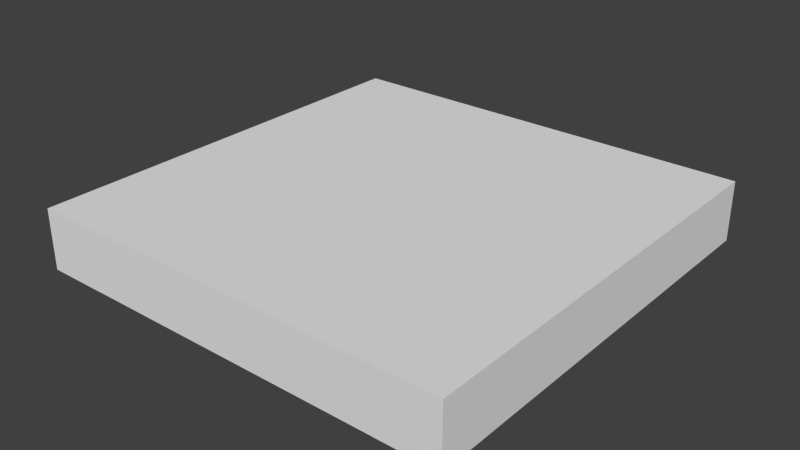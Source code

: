 # Source: blockFullLandmarkSize.blend  (saved by Blender 2.68.0; exported with 4.5.12 LTS)
import bpy
from mathutils import Matrix  # noqa: F401  (used for matrix-valued properties, if any)

bpy.ops.wm.read_factory_settings(use_empty=True)
scene = bpy.context.scene
scene.name = 'Scene'

# ---- collections
col_collection_1 = bpy.data.collections.new('Collection 1'); scene.collection.children.link(col_collection_1)

# ---- materials (node trees are filled in below, after node groups)
mat_material = bpy.data.materials.new('Material')
mat_material.alpha_threshold = 0.0
mat_material.use_transparent_shadow = False
mat_material.roughness = 0.5
mat_material.line_color = (0.0, 0.0, 0.0, 1.0)

# ---- material node trees

# ---- world
world_world = bpy.data.worlds.new('World'); scene.world = world_world
world_world.color = (0.05088, 0.05088, 0.05088)
world_world.use_sun_shadow = False
world_world.sun_shadow_jitter_overblur = 0.0
world_world.cycles.sampling_method = 'MANUAL'
world_world.cycles.sample_map_resolution = 256

# ---- meshes
me_cube = bpy.data.meshes.new('Cube')
me_cube.from_pydata([(1.0, 1.0, -1.0), (1.0, -1.0, -1.0), (-1.0, -1.0, -1.0), (-1.0, 1.0, -1.0), (1.0, 1.0, 1.0), (1.0, -1.0, 1.0), (-1.0, -1.0, 1.0), (-1.0, 1.0, 1.0)], [], [(0, 1, 2, 3), (4, 7, 6, 5), (0, 4, 5, 1), (1, 5, 6, 2), (2, 6, 7, 3), (4, 0, 3, 7)])
_uv = me_cube.uv_layers.new(name='UVMap')
_uv.uv.foreach_set('vector', [0.0, 0.0, 1.0, 0.0, 1.0, 1.0, 0.0, 1.0, 0.0, 0.0, 1.0, 0.0, 1.0, 1.0, 0.0, 1.0, 0.0, 0.0, 1.0, 0.0, 1.0, 1.0, 0.0, 1.0, 0.0, 0.0, 1.0, 0.0, 1.0, 1.0, 0.0, 1.0, 0.0, 0.0, 1.0, 0.0, 1.0, 1.0, 0.0, 1.0, 0.0, 0.0, 1.0, 0.0, 1.0, 1.0, 0.0, 1.0])
me_cube.materials.append(mat_material)
me_cube.use_remesh_preserve_volume = False
me_cube.use_remesh_preserve_attributes = False
me_cube.use_mirror_vertex_groups = False
me_cube.update()
me_plane_001 = bpy.data.meshes.new('Plane.001')
me_plane_001.from_pydata([(1.0, -1.0, 0.0), (-1.0, -1.0, 0.0), (1.0, 1.0, 0.0), (-1.0, 1.0, 0.0)], [], [(1, 0, 2, 3)])
_uv = me_plane_001.uv_layers.new(name='UV coord')
_uv.uv.foreach_set('vector', [0.0001, 9.998e-05, 0.9999, 9.998e-05, 0.9999, 0.9999, 9.998e-05, 0.9999])
me_plane_001.use_remesh_preserve_volume = False
me_plane_001.use_remesh_preserve_attributes = False
me_plane_001.use_mirror_vertex_groups = False
me_plane_001.update()

# ---- objects
ob_cube = bpy.data.objects.new('Cube', me_cube)
ob_lm_8 = bpy.data.objects.new('LM_8', me_plane_001)
ob_lm_7 = bpy.data.objects.new('LM_7', me_plane_001)
ob_lm_6 = bpy.data.objects.new('LM_6', me_plane_001)
ob_lm_5 = bpy.data.objects.new('LM_5', me_plane_001)
ob_lm_4 = bpy.data.objects.new('LM_4', me_plane_001)
ob_lm_3 = bpy.data.objects.new('LM_3', me_plane_001)
ob_lm_2 = bpy.data.objects.new('LM_2', me_plane_001)
ob_lm_1 = bpy.data.objects.new('LM_1', me_plane_001)

# ---- transforms, parenting, visibility, modifiers, constraints
ob_cube.location = (0.0, 0.0, 2.75)
ob_cube.scale = (25.0, 25.0, 3.5)
ob_cube.lock_rotations_4d = False
ob_cube.empty_display_type = 'ARROWS'
ob_cube.lineart.crease_threshold = 0.0
ob_lm_8.parent = ob_cube
ob_lm_8.matrix_parent_inverse = Matrix(((0.04, 0.0, 0.0, 0.0), (0.0, 0.04, 0.0, 0.0), (0.0, 0.0, 0.2857, -0.7857), (0.0, 0.0, 0.0, 1.0)))
ob_lm_8.location = (25.01, 21.5, 2.75)
ob_lm_8.rotation_euler = (-1.571, 3.142, 4.712)
ob_lm_8.scale = (3.5, 3.5, 1.0)
ob_lm_8.lineart.crease_threshold = 0.0
ob_lm_7.parent = ob_cube
ob_lm_7.matrix_parent_inverse = Matrix(((0.04, 0.0, 0.0, 0.0), (0.0, 0.04, 0.0, 0.0), (0.0, 0.0, 0.2857, -0.7857), (0.0, 0.0, 0.0, 1.0)))
ob_lm_7.location = (25.01, -21.5, 2.75)
ob_lm_7.rotation_euler = (-1.571, 3.142, 4.712)
ob_lm_7.scale = (3.5, 3.5, 1.0)
ob_lm_7.lineart.crease_threshold = 0.0
ob_lm_6.parent = ob_cube
ob_lm_6.matrix_parent_inverse = Matrix(((0.04, 0.0, 0.0, 0.0), (0.0, 0.04, 0.0, 0.0), (0.0, 0.0, 0.2857, -0.7857), (0.0, 0.0, 0.0, 1.0)))
ob_lm_6.location = (21.5, -25.01, 2.75)
ob_lm_6.rotation_euler = (1.571, 0.0, 6.283)
ob_lm_6.scale = (3.5, 3.5, 1.0)
ob_lm_6.lineart.crease_threshold = 0.0
ob_lm_5.parent = ob_cube
ob_lm_5.matrix_parent_inverse = Matrix(((0.04, 0.0, 0.0, 0.0), (0.0, 0.04, 0.0, 0.0), (0.0, 0.0, 0.2857, -0.7857), (0.0, 0.0, 0.0, 1.0)))
ob_lm_5.location = (-21.5, -25.01, 2.75)
ob_lm_5.rotation_euler = (1.571, 0.0, 6.283)
ob_lm_5.scale = (3.5, 3.5, 1.0)
ob_lm_5.lineart.crease_threshold = 0.0
ob_lm_4.parent = ob_cube
ob_lm_4.matrix_parent_inverse = Matrix(((0.04, 0.0, 0.0, 0.0), (0.0, 0.04, 0.0, 0.0), (0.0, 0.0, 0.2857, -0.7857), (0.0, 0.0, 0.0, 1.0)))
ob_lm_4.location = (-25.01, -21.5, 2.75)
ob_lm_4.rotation_euler = (1.571, 0.0, 4.712)
ob_lm_4.scale = (3.5, 3.5, 1.0)
ob_lm_4.lineart.crease_threshold = 0.0
ob_lm_3.parent = ob_cube
ob_lm_3.matrix_parent_inverse = Matrix(((0.04, 0.0, 0.0, 0.0), (0.0, 0.04, 0.0, 0.0), (0.0, 0.0, 0.2857, -0.7857), (0.0, 0.0, 0.0, 1.0)))
ob_lm_3.location = (-25.01, 21.5, 2.75)
ob_lm_3.rotation_euler = (1.571, 0.0, 4.712)
ob_lm_3.scale = (3.5, 3.5, 1.0)
ob_lm_3.lineart.crease_threshold = 0.0
ob_lm_2.parent = ob_cube
ob_lm_2.matrix_parent_inverse = Matrix(((0.04, 0.0, 0.0, 0.0), (0.0, 0.04, 0.0, 0.0), (0.0, 0.0, 0.2857, -0.7857), (0.0, 0.0, 0.0, 1.0)))
ob_lm_2.location = (-21.5, 25.01, 2.75)
ob_lm_2.rotation_euler = (1.571, 0.0, 3.142)
ob_lm_2.scale = (3.5, 3.5, 1.0)
ob_lm_2.lineart.crease_threshold = 0.0
ob_lm_1.parent = ob_cube
ob_lm_1.matrix_parent_inverse = Matrix(((0.04, 0.0, 0.0, 0.0), (0.0, 0.04, 0.0, 0.0), (0.0, 0.0, 0.2857, -0.7857), (0.0, 0.0, 0.0, 1.0)))
ob_lm_1.location = (21.5, 25.01, 2.75)
ob_lm_1.rotation_euler = (1.571, 0.0, 3.142)
ob_lm_1.scale = (3.5, 3.5, 1.0)
ob_lm_1.lineart.crease_threshold = 0.0

# ---- collection membership
col_collection_1.objects.link(ob_cube)
col_collection_1.objects.link(ob_lm_8)
col_collection_1.objects.link(ob_lm_7)
col_collection_1.objects.link(ob_lm_6)
col_collection_1.objects.link(ob_lm_5)
col_collection_1.objects.link(ob_lm_4)
col_collection_1.objects.link(ob_lm_3)
col_collection_1.objects.link(ob_lm_2)
col_collection_1.objects.link(ob_lm_1)

# ---- scene / render settings (as saved in the file)
scene.frame_start = 1; scene.frame_end = 250; scene.frame_set(134)
scene.render.engine = 'BLENDER_EEVEE_NEXT'
scene.render.image_settings.color_mode = 'RGB'
scene.render.image_settings.compression = 90
scene.render.resolution_percentage = 50
scene.render.dither_intensity = 0.0
scene.cycles.use_denoising = False
scene.cycles.samples = 10
scene.cycles.sampling_pattern = 'TABULATED_SOBOL'
scene.cycles.light_sampling_threshold = 0.0
scene.cycles.use_adaptive_sampling = False
scene.cycles.use_light_tree = False
scene.cycles.blur_glossy = 0.0
scene.cycles.volume_bounces = 1
scene.cycles.pixel_filter_type = 'GAUSSIAN'
scene.cycles.sample_clamp_indirect = 0.0
scene.view_settings.view_transform = 'Standard'
bpy.context.view_layer.update()

# ---- added for rendering (the .blend has no active camera and no usable light): camera, sun
cam_auto = bpy.data.cameras.new('AutoCamera')
cam_auto.lens = 50.0
cam_auto.sensor_width = 36.0
cam_auto.clip_end = 1154.47
ob_auto_camera = bpy.data.objects.new('AutoCamera', cam_auto)
scene.collection.objects.link(ob_auto_camera)
ob_auto_camera.location = (65.7821, -78.9386, 55.3757)
ob_auto_camera.rotation_euler = (1.09748, -7.21219e-08, 0.694738)
scene.camera = ob_auto_camera
light_auto_sun = bpy.data.lights.new('AutoSun', 'SUN')
light_auto_sun.energy = 3.0
light_auto_sun.angle = 0.0523599
ob_auto_sun = bpy.data.objects.new('AutoSun', light_auto_sun)
scene.collection.objects.link(ob_auto_sun)
ob_auto_sun.rotation_euler = (0.872665, 0.174533, 0.523599)
bpy.context.view_layer.update()
